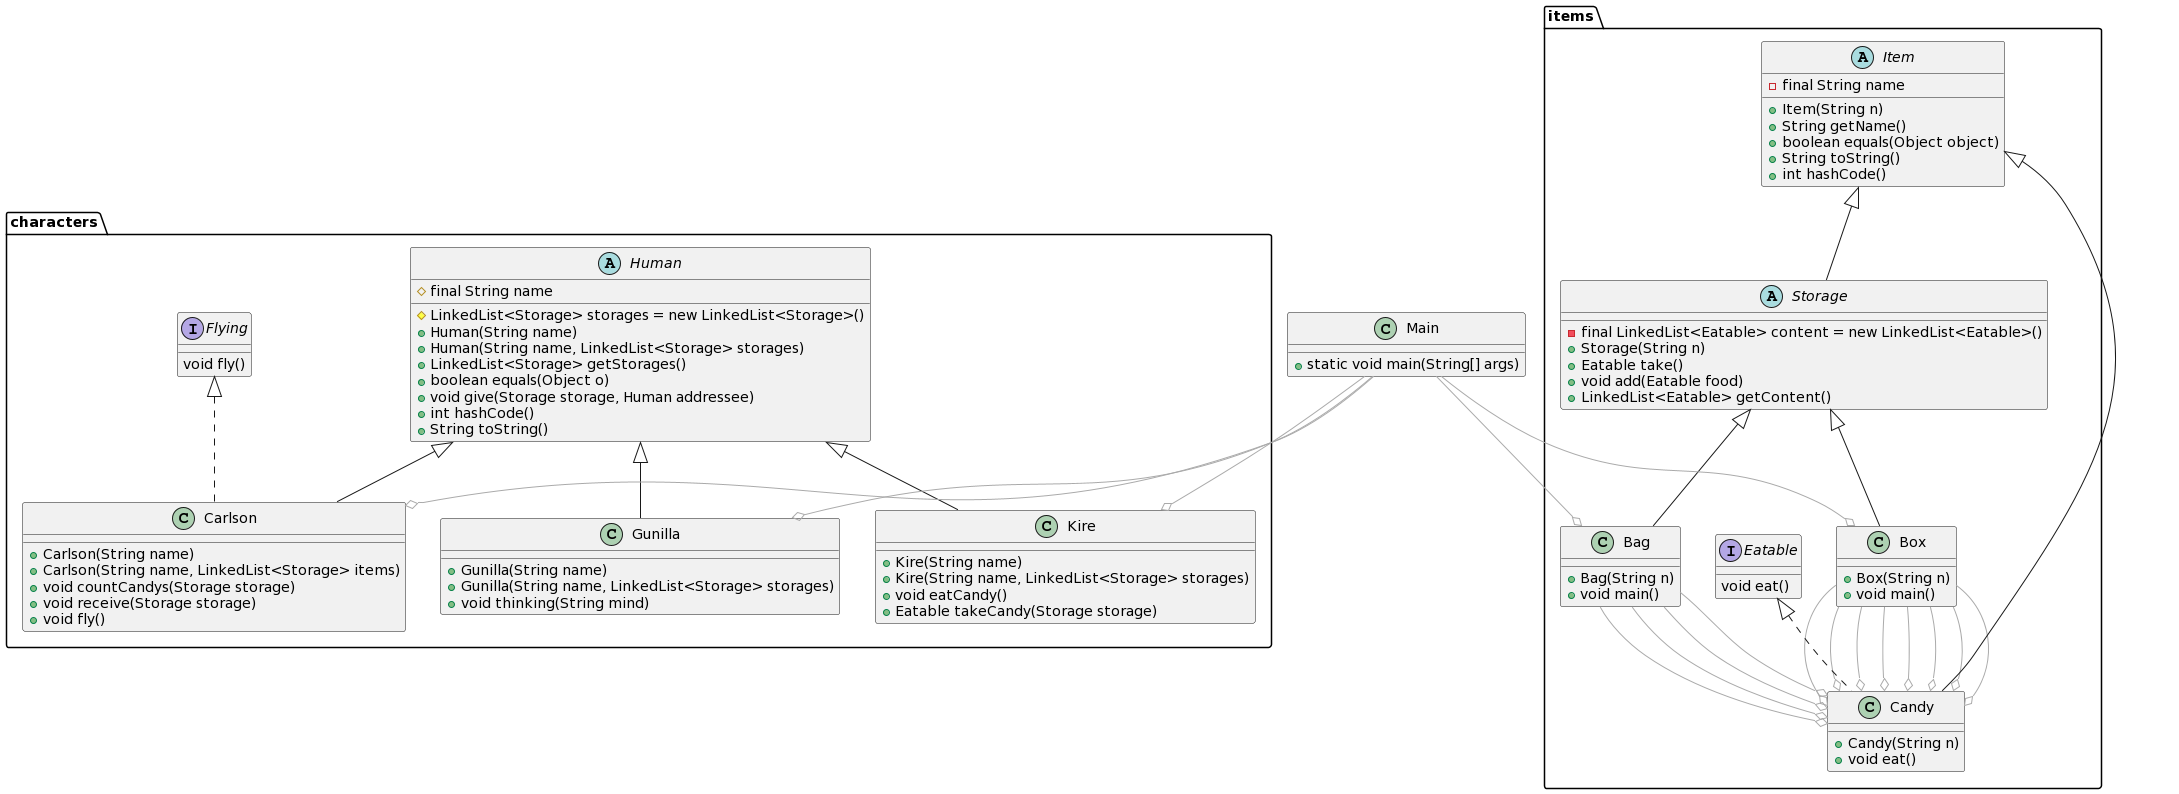

The diagram above was rendered by PlantUML. Its source (embedded in the PNG):
@startuml
class characters.Carlson extends characters.Human implements characters.Flying {
+Carlson(String name)
+Carlson(String name, LinkedList<Storage> items)
+void countCandys(Storage storage)
+void receive(Storage storage)
+void fly()
}


interface characters.Flying {
void fly()
}


class characters.Gunilla extends characters.Human {
+Gunilla(String name)
+Gunilla(String name, LinkedList<Storage> storages)
+void thinking(String mind)
}


abstract class characters.Human {
#final String name
#LinkedList<Storage> storages = new LinkedList<Storage>()
+Human(String name)
+Human(String name, LinkedList<Storage> storages)
+LinkedList<Storage> getStorages()
+boolean equals(Object o)
+void give(Storage storage, Human addressee)
+int hashCode()
+String toString()
}


class characters.Kire extends characters.Human {
+Kire(String name)
+Kire(String name, LinkedList<Storage> storages)
+void eatCandy()
+Eatable takeCandy(Storage storage)
}


class items.Bag extends items.Storage {
+Bag(String n)
+void main()
}
items.Bag -down[#AAA]-o items.Candy
items.Bag -down[#AAA]-o items.Candy
items.Bag -down[#AAA]-o items.Candy
items.Bag -down[#AAA]-o items.Candy

class items.Box extends items.Storage {
+Box(String n)
+void main()
}
items.Box -down[#AAA]-o items.Candy
items.Box -down[#AAA]-o items.Candy
items.Box -down[#AAA]-o items.Candy
items.Box -down[#AAA]-o items.Candy
items.Box -down[#AAA]-o items.Candy
items.Box -down[#AAA]-o items.Candy
items.Box -down[#AAA]-o items.Candy
items.Box -down[#AAA]-o items.Candy

class items.Candy extends items.Item implements items.Eatable {
+Candy(String n)
+void eat()
}


interface items.Eatable {
void eat()
}


abstract class items.Item {
-final String name
+Item(String n)
+String getName()
+boolean equals(Object object)
+String toString()
+int hashCode()
}


abstract class items.Storage extends items.Item {
-final LinkedList<Eatable> content = new LinkedList<Eatable>()
+Storage(String n)
+Eatable take()
+void add(Eatable food)
+LinkedList<Eatable> getContent()
}


class Main {
+static void main(String[] args)
}
Main -down[#AAA]-o items.Bag
Main -down[#AAA]-o items.Box
Main -down[#AAA]-o characters.Kire
Main -down[#AAA]-o characters.Gunilla
Main -down[#AAA]-o characters.Carlson
@enduml